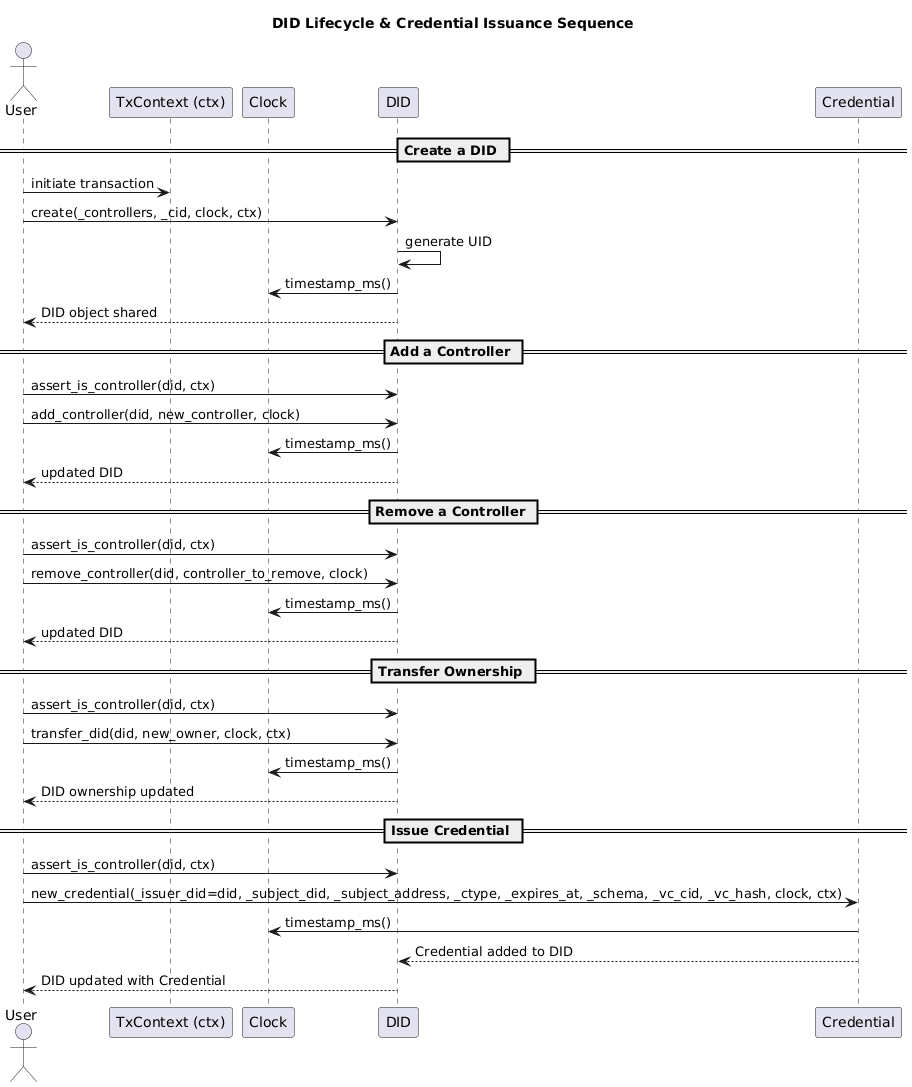

The diagram above was rendered by PlantUML. Its source (embedded in the PNG):
@startuml
title DID Lifecycle & Credential Issuance Sequence

actor User

participant "TxContext (ctx)" as ctx
participant "Clock" as clock
participant "DID" as did
participant "Credential" as cred

== Create a DID ==
User -> ctx : initiate transaction
User -> did : create(_controllers, _cid, clock, ctx)
did -> did : generate UID
did -> clock : timestamp_ms()
did --> User : DID object shared

== Add a Controller ==
User -> did : assert_is_controller(did, ctx)
User -> did : add_controller(did, new_controller, clock)
did -> clock : timestamp_ms()
did --> User : updated DID

== Remove a Controller ==
User -> did : assert_is_controller(did, ctx)
User -> did : remove_controller(did, controller_to_remove, clock)
did -> clock : timestamp_ms()
did --> User : updated DID

== Transfer Ownership ==
User -> did : assert_is_controller(did, ctx)
User -> did : transfer_did(did, new_owner, clock, ctx)
did -> clock : timestamp_ms()
did --> User : DID ownership updated

== Issue Credential ==
User -> did : assert_is_controller(did, ctx)
User -> cred : new_credential(_issuer_did=did, _subject_did, _subject_address, _ctype, _expires_at, _schema, _vc_cid, _vc_hash, clock, ctx)
cred -> clock : timestamp_ms()
cred --> did : Credential added to DID
did --> User : DID updated with Credential
@enduml